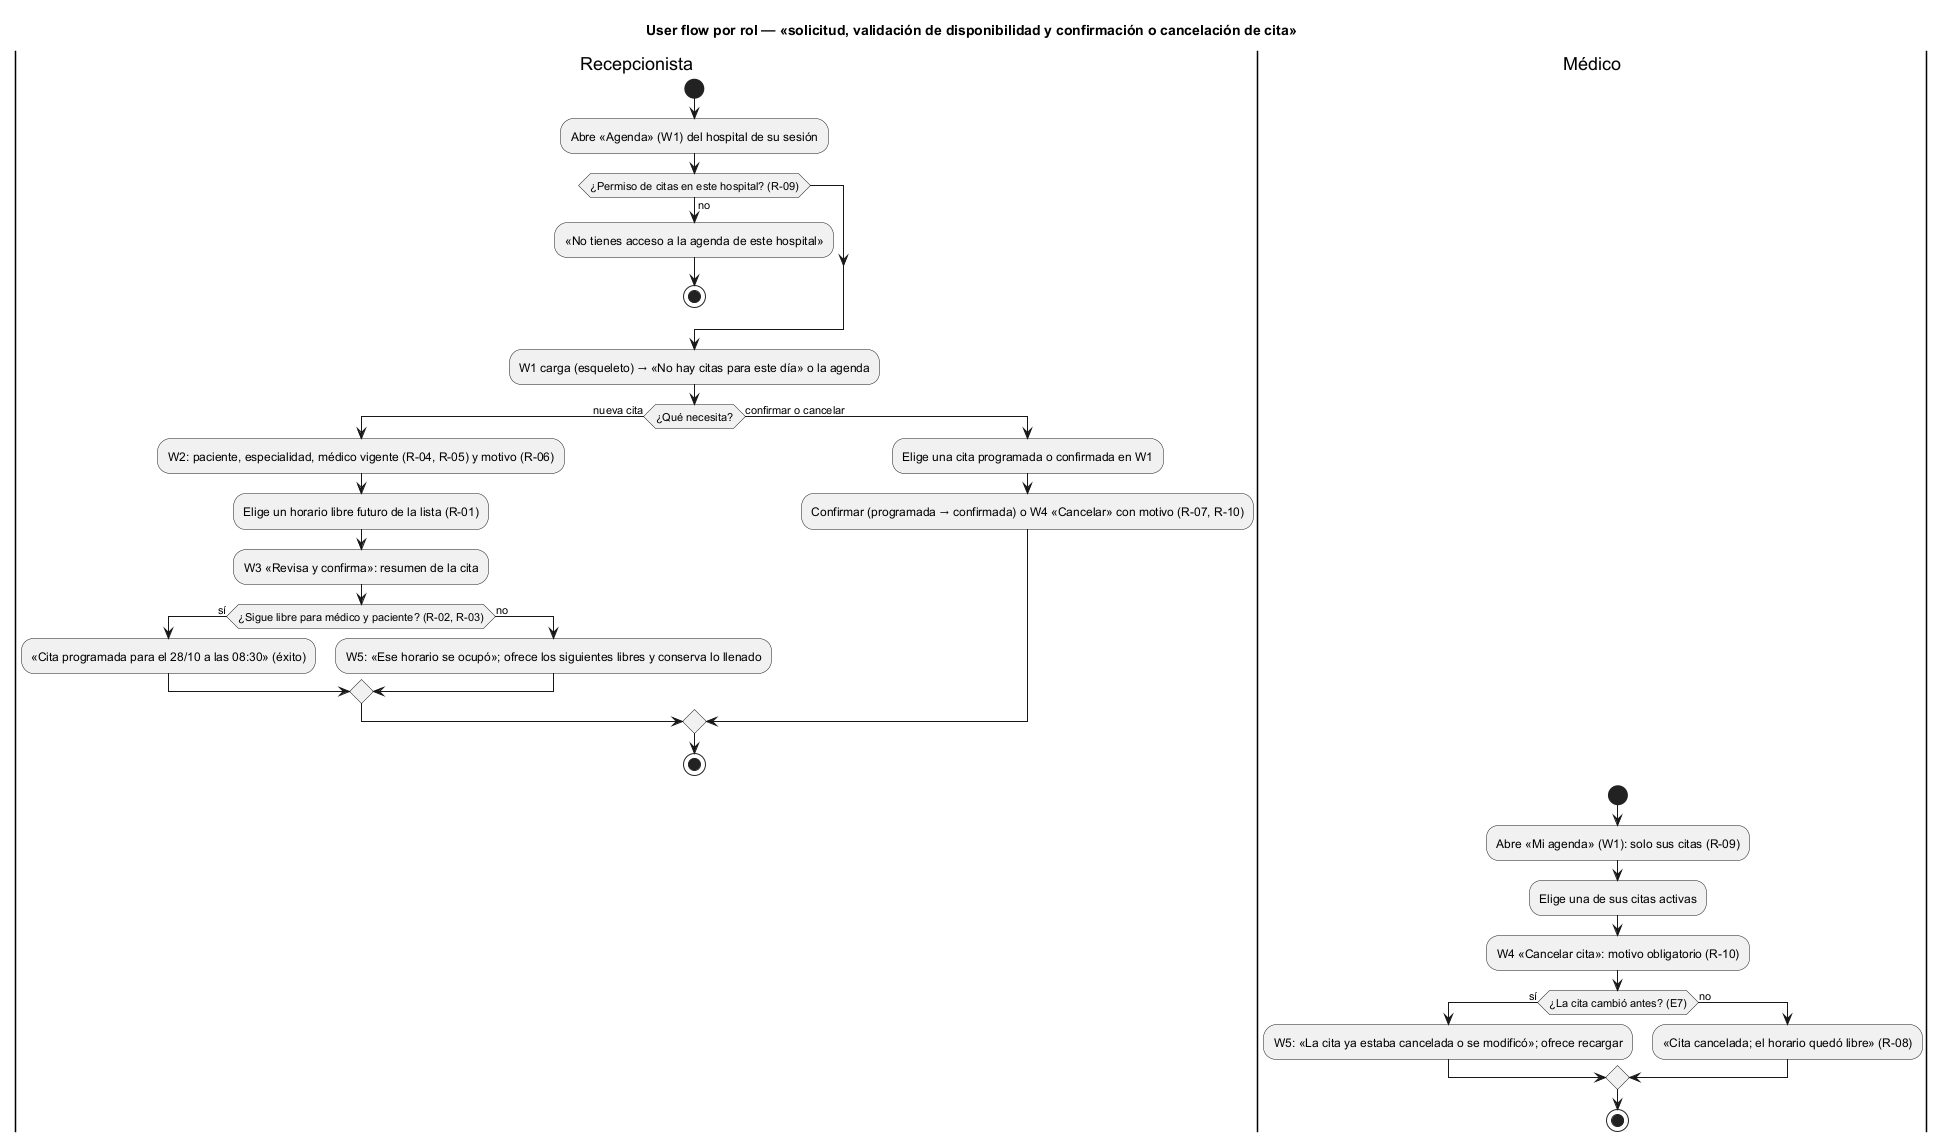

The diagram above was rendered by PlantUML. Its source (embedded in the PNG):
@startuml semana-08-user-flow
title User flow por rol — «solicitud, validación de disponibilidad y confirmación o cancelación de cita»
|Recepcionista|
start
:Abre «Agenda» (W1) del hospital de su sesión;
if (¿Permiso de citas en este hospital? (R-09)) then (no)
  :«No tienes acceso a la agenda de este hospital»;
  stop
endif
:W1 carga (esqueleto) → «No hay citas para este día» o la agenda;
if (¿Qué necesita?) then (nueva cita)
  :W2: paciente, especialidad, médico vigente (R-04, R-05) y motivo (R-06);
  :Elige un horario libre futuro de la lista (R-01);
  :W3 «Revisa y confirma»: resumen de la cita;
  if (¿Sigue libre para médico y paciente? (R-02, R-03)) then (sí)
    :«Cita programada para el 28/10 a las 08:30» (éxito);
  else (no)
    :W5: «Ese horario se ocupó»; ofrece los siguientes libres y conserva lo llenado;
  endif
else (confirmar o cancelar)
  :Elige una cita programada o confirmada en W1;
  :Confirmar (programada → confirmada) o W4 «Cancelar» con motivo (R-07, R-10);
endif
stop
|Médico|
start
:Abre «Mi agenda» (W1): solo sus citas (R-09);
:Elige una de sus citas activas;
:W4 «Cancelar cita»: motivo obligatorio (R-10);
if (¿La cita cambió antes? (E7)) then (sí)
  :W5: «La cita ya estaba cancelada o se modificó»; ofrece recargar;
else (no)
  :«Cita cancelada; el horario quedó libre» (R-08);
endif
stop
@enduml